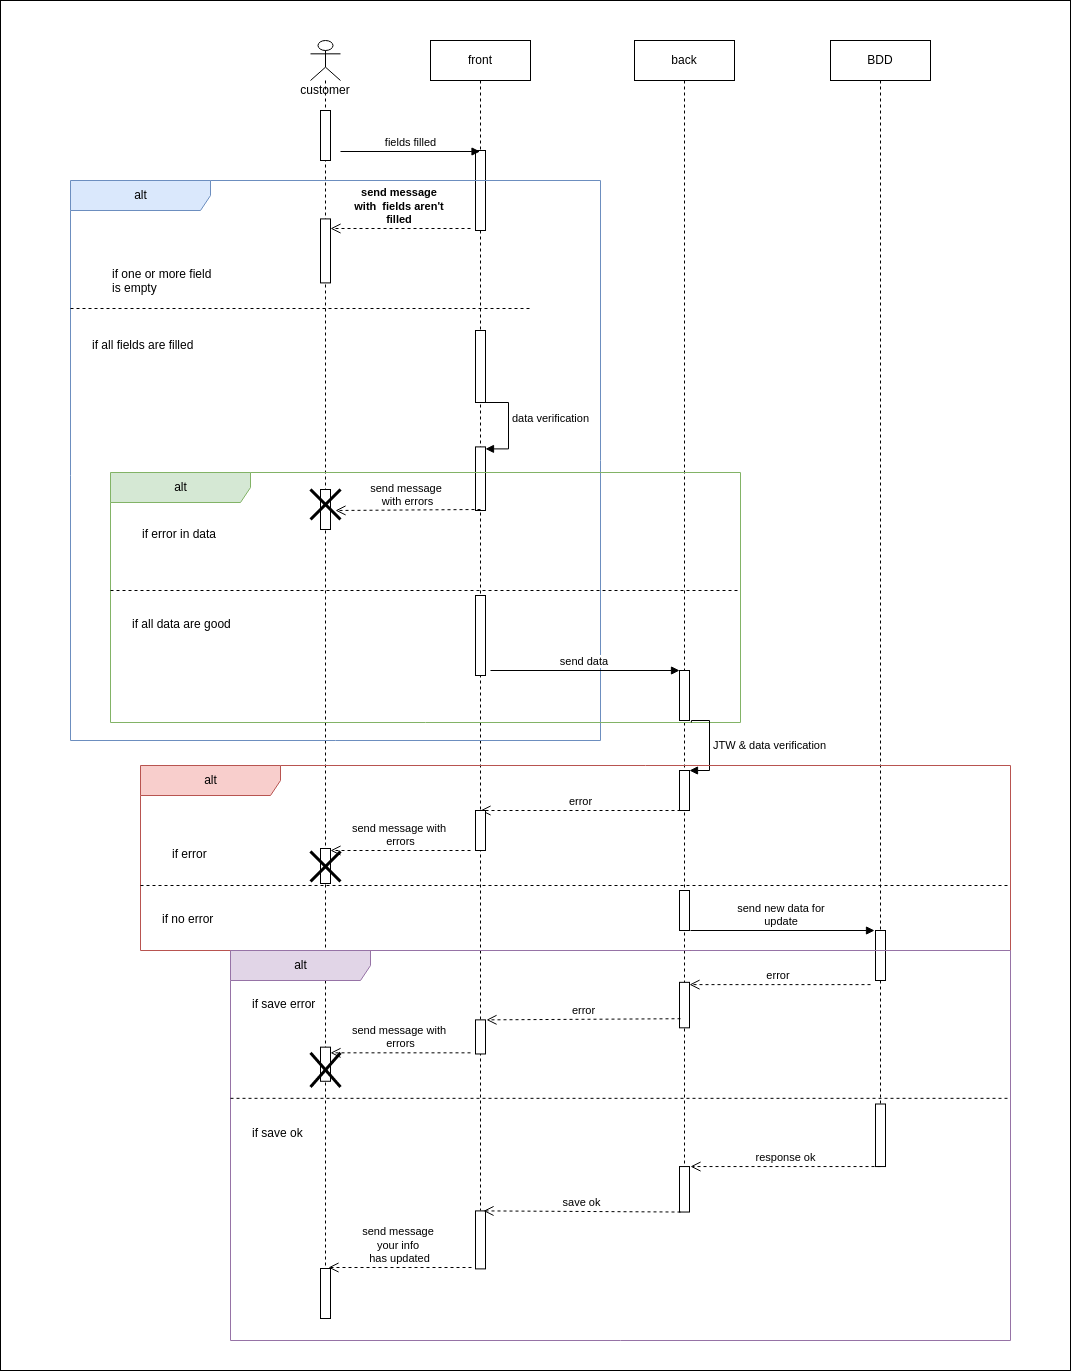

The diagram above was exported from draw.io. Its source (the exported page's mxGraphModel, read from the mxfile embedded in the PNG):
<mxGraphModel dx="2249" dy="675" grid="1" gridSize="10" guides="1" tooltips="1" connect="1" arrows="1" fold="1" page="1" pageScale="1" pageWidth="827" pageHeight="1169" background="#ffffff" math="0" shadow="0">
  <root>
    <mxCell id="0" />
    <mxCell id="1" parent="0" />
    <mxCell id="YdH_Pr7AsXWT1lD_N69a-70" value="" style="rounded=0;whiteSpace=wrap;html=1;" vertex="1" parent="1">
      <mxGeometry x="-270" width="1070" height="1370" as="geometry" />
    </mxCell>
    <mxCell id="YdH_Pr7AsXWT1lD_N69a-2" value="back" style="shape=umlLifeline;perimeter=lifelinePerimeter;whiteSpace=wrap;html=1;container=1;collapsible=0;recursiveResize=0;outlineConnect=0;" vertex="1" parent="1">
      <mxGeometry x="364" y="40" width="100" height="1150" as="geometry" />
    </mxCell>
    <mxCell id="YdH_Pr7AsXWT1lD_N69a-31" value="" style="html=1;points=[];perimeter=orthogonalPerimeter;" vertex="1" parent="YdH_Pr7AsXWT1lD_N69a-2">
      <mxGeometry x="45" y="630" width="10" height="50" as="geometry" />
    </mxCell>
    <mxCell id="YdH_Pr7AsXWT1lD_N69a-33" value="" style="html=1;points=[];perimeter=orthogonalPerimeter;" vertex="1" parent="YdH_Pr7AsXWT1lD_N69a-2">
      <mxGeometry x="45" y="730" width="10" height="40" as="geometry" />
    </mxCell>
    <mxCell id="YdH_Pr7AsXWT1lD_N69a-4" value="front" style="shape=umlLifeline;perimeter=lifelinePerimeter;whiteSpace=wrap;html=1;container=1;collapsible=0;recursiveResize=0;outlineConnect=0;" vertex="1" parent="1">
      <mxGeometry x="160" y="40" width="100" height="1170" as="geometry" />
    </mxCell>
    <mxCell id="YdH_Pr7AsXWT1lD_N69a-13" value="" style="html=1;points=[];perimeter=orthogonalPerimeter;" vertex="1" parent="YdH_Pr7AsXWT1lD_N69a-4">
      <mxGeometry x="45" y="110" width="10" height="80" as="geometry" />
    </mxCell>
    <mxCell id="YdH_Pr7AsXWT1lD_N69a-6" value="BDD" style="shape=umlLifeline;perimeter=lifelinePerimeter;whiteSpace=wrap;html=1;container=1;collapsible=0;recursiveResize=0;outlineConnect=0;" vertex="1" parent="1">
      <mxGeometry x="560" y="40" width="100" height="1110" as="geometry" />
    </mxCell>
    <mxCell id="YdH_Pr7AsXWT1lD_N69a-8" value="customer" style="shape=umlLifeline;participant=umlActor;perimeter=lifelinePerimeter;whiteSpace=wrap;html=1;container=1;collapsible=0;recursiveResize=0;verticalAlign=top;spacingTop=36;outlineConnect=0;" vertex="1" parent="1">
      <mxGeometry x="40" y="40" width="30" height="1240" as="geometry" />
    </mxCell>
    <mxCell id="YdH_Pr7AsXWT1lD_N69a-12" value="" style="html=1;points=[];perimeter=orthogonalPerimeter;" vertex="1" parent="YdH_Pr7AsXWT1lD_N69a-8">
      <mxGeometry x="10" y="70" width="10" height="50" as="geometry" />
    </mxCell>
    <mxCell id="YdH_Pr7AsXWT1lD_N69a-14" value="fields filled" style="html=1;verticalAlign=bottom;endArrow=block;rounded=0;" edge="1" parent="1">
      <mxGeometry width="80" relative="1" as="geometry">
        <mxPoint x="70" y="151" as="sourcePoint" />
        <mxPoint x="209.5" y="151" as="targetPoint" />
      </mxGeometry>
    </mxCell>
    <mxCell id="YdH_Pr7AsXWT1lD_N69a-15" value="alt" style="shape=umlFrame;tabWidth=110;tabHeight=30;tabPosition=left;html=1;boundedLbl=1;labelInHeader=1;width=140;height=30;fillColor=#dae8fc;strokeColor=#6c8ebf;container=0;" vertex="1" parent="1">
      <mxGeometry x="-200" y="180" width="530" height="560" as="geometry" />
    </mxCell>
    <mxCell id="YdH_Pr7AsXWT1lD_N69a-16" value="if one or more field &#10;is empty " style="text" vertex="1" parent="1">
      <mxGeometry x="-180" y="220" width="100" height="20" as="geometry">
        <mxPoint x="20" y="40" as="offset" />
      </mxGeometry>
    </mxCell>
    <mxCell id="YdH_Pr7AsXWT1lD_N69a-17" value="if all fields are filled" style="line;strokeWidth=1;dashed=1;labelPosition=center;verticalLabelPosition=bottom;align=left;verticalAlign=top;spacingLeft=20;spacingTop=15;" vertex="1" parent="1">
      <mxGeometry x="-200" y="300" width="460" height="16" as="geometry" />
    </mxCell>
    <mxCell id="YdH_Pr7AsXWT1lD_N69a-18" value="&lt;b&gt;send message&amp;nbsp;&lt;br&gt;with&amp;nbsp; fields aren't&amp;nbsp;&lt;br&gt;filled&amp;nbsp;&lt;/b&gt;" style="html=1;verticalAlign=bottom;endArrow=open;dashed=1;endSize=8;rounded=0;" edge="1" parent="1">
      <mxGeometry relative="1" as="geometry">
        <mxPoint x="200" y="228" as="sourcePoint" />
        <mxPoint x="60" y="228" as="targetPoint" />
      </mxGeometry>
    </mxCell>
    <mxCell id="YdH_Pr7AsXWT1lD_N69a-19" value="" style="html=1;points=[];perimeter=orthogonalPerimeter;" vertex="1" parent="1">
      <mxGeometry x="50" y="218.4" width="10" height="64" as="geometry" />
    </mxCell>
    <mxCell id="YdH_Pr7AsXWT1lD_N69a-20" value="" style="html=1;points=[];perimeter=orthogonalPerimeter;" vertex="1" parent="1">
      <mxGeometry x="205" y="330" width="10" height="72" as="geometry" />
    </mxCell>
    <mxCell id="YdH_Pr7AsXWT1lD_N69a-21" value="" style="html=1;points=[];perimeter=orthogonalPerimeter;" vertex="1" parent="1">
      <mxGeometry x="205" y="446.4" width="10" height="63.6" as="geometry" />
    </mxCell>
    <mxCell id="YdH_Pr7AsXWT1lD_N69a-22" value="data verification" style="edgeStyle=orthogonalEdgeStyle;html=1;align=left;spacingLeft=2;endArrow=block;rounded=0;entryX=1;entryY=0;" edge="1" parent="1">
      <mxGeometry relative="1" as="geometry">
        <mxPoint x="215" y="402" as="sourcePoint" />
        <Array as="points">
          <mxPoint x="208" y="402" />
          <mxPoint x="238" y="402" />
          <mxPoint x="238" y="448.40000000000003" />
        </Array>
        <mxPoint x="215" y="448.4000000000001" as="targetPoint" />
      </mxGeometry>
    </mxCell>
    <mxCell id="YdH_Pr7AsXWT1lD_N69a-23" value="alt" style="shape=umlFrame;tabWidth=110;tabHeight=30;tabPosition=left;html=1;boundedLbl=1;labelInHeader=1;width=140;height=30;fillColor=#d5e8d4;strokeColor=#82b366;container=0;" vertex="1" parent="1">
      <mxGeometry x="-160" y="472" width="630" height="250" as="geometry" />
    </mxCell>
    <mxCell id="YdH_Pr7AsXWT1lD_N69a-24" value="if error in data" style="text" vertex="1" parent="1">
      <mxGeometry x="-150" y="480" width="100" height="20" as="geometry">
        <mxPoint x="20" y="40" as="offset" />
      </mxGeometry>
    </mxCell>
    <mxCell id="YdH_Pr7AsXWT1lD_N69a-25" value="if all data are good" style="line;strokeWidth=1;dashed=1;labelPosition=center;verticalLabelPosition=bottom;align=left;verticalAlign=top;spacingLeft=20;spacingTop=15;" vertex="1" parent="1">
      <mxGeometry x="-160" y="585" width="630" height="10" as="geometry" />
    </mxCell>
    <mxCell id="YdH_Pr7AsXWT1lD_N69a-27" value="" style="html=1;points=[];perimeter=orthogonalPerimeter;" vertex="1" parent="1">
      <mxGeometry x="50" y="489" width="10" height="40" as="geometry" />
    </mxCell>
    <mxCell id="YdH_Pr7AsXWT1lD_N69a-28" value="" style="shape=umlDestroy;whiteSpace=wrap;html=1;strokeWidth=3;" vertex="1" parent="1">
      <mxGeometry x="40" y="489" width="30" height="30" as="geometry" />
    </mxCell>
    <mxCell id="YdH_Pr7AsXWT1lD_N69a-29" value="send message&amp;nbsp;&lt;br&gt;with errors" style="html=1;verticalAlign=bottom;endArrow=open;dashed=1;endSize=8;rounded=0;entryX=1.5;entryY=0.525;entryDx=0;entryDy=0;entryPerimeter=0;" edge="1" parent="1" target="YdH_Pr7AsXWT1lD_N69a-27">
      <mxGeometry relative="1" as="geometry">
        <mxPoint x="210" y="509" as="sourcePoint" />
        <mxPoint x="130" y="509" as="targetPoint" />
      </mxGeometry>
    </mxCell>
    <mxCell id="YdH_Pr7AsXWT1lD_N69a-30" value="" style="html=1;points=[];perimeter=orthogonalPerimeter;" vertex="1" parent="1">
      <mxGeometry x="205" y="595" width="10" height="80" as="geometry" />
    </mxCell>
    <mxCell id="YdH_Pr7AsXWT1lD_N69a-32" value="send data&amp;nbsp;" style="html=1;verticalAlign=bottom;endArrow=block;rounded=0;" edge="1" parent="1" target="YdH_Pr7AsXWT1lD_N69a-31">
      <mxGeometry width="80" relative="1" as="geometry">
        <mxPoint x="220" y="670" as="sourcePoint" />
        <mxPoint x="300" y="670" as="targetPoint" />
      </mxGeometry>
    </mxCell>
    <mxCell id="YdH_Pr7AsXWT1lD_N69a-34" value="JTW &amp;amp; data verification" style="edgeStyle=orthogonalEdgeStyle;html=1;align=left;spacingLeft=2;endArrow=block;rounded=0;entryX=1;entryY=0;exitX=0.922;exitY=1;exitDx=0;exitDy=0;exitPerimeter=0;" edge="1" target="YdH_Pr7AsXWT1lD_N69a-33" parent="1" source="YdH_Pr7AsXWT1lD_N69a-23">
      <mxGeometry relative="1" as="geometry">
        <mxPoint x="409" y="750" as="sourcePoint" />
        <Array as="points">
          <mxPoint x="421" y="720" />
          <mxPoint x="439" y="720" />
          <mxPoint x="439" y="770" />
        </Array>
      </mxGeometry>
    </mxCell>
    <mxCell id="YdH_Pr7AsXWT1lD_N69a-35" value="alt" style="shape=umlFrame;tabWidth=110;tabHeight=30;tabPosition=left;html=1;boundedLbl=1;labelInHeader=1;width=140;height=30;fillColor=#f8cecc;strokeColor=#b85450;container=0;" vertex="1" parent="1">
      <mxGeometry x="-130" y="765" width="870" height="185" as="geometry" />
    </mxCell>
    <mxCell id="YdH_Pr7AsXWT1lD_N69a-36" value="if error " style="text" vertex="1" parent="1">
      <mxGeometry x="-120" y="800" width="100" height="20" as="geometry">
        <mxPoint x="20" y="40" as="offset" />
      </mxGeometry>
    </mxCell>
    <mxCell id="YdH_Pr7AsXWT1lD_N69a-37" value="if no error" style="line;strokeWidth=1;dashed=1;labelPosition=center;verticalLabelPosition=bottom;align=left;verticalAlign=top;spacingLeft=20;spacingTop=15;" vertex="1" parent="1">
      <mxGeometry x="-130" y="880" width="870" height="10" as="geometry" />
    </mxCell>
    <mxCell id="YdH_Pr7AsXWT1lD_N69a-39" value="error" style="html=1;verticalAlign=bottom;endArrow=open;dashed=1;endSize=8;rounded=0;" edge="1" parent="1">
      <mxGeometry relative="1" as="geometry">
        <mxPoint x="410" y="810" as="sourcePoint" />
        <mxPoint x="210" y="810" as="targetPoint" />
      </mxGeometry>
    </mxCell>
    <mxCell id="YdH_Pr7AsXWT1lD_N69a-40" value="" style="html=1;points=[];perimeter=orthogonalPerimeter;" vertex="1" parent="1">
      <mxGeometry x="205" y="810" width="10" height="40" as="geometry" />
    </mxCell>
    <mxCell id="YdH_Pr7AsXWT1lD_N69a-41" value="" style="html=1;points=[];perimeter=orthogonalPerimeter;" vertex="1" parent="1">
      <mxGeometry x="50" y="848" width="10" height="35" as="geometry" />
    </mxCell>
    <mxCell id="YdH_Pr7AsXWT1lD_N69a-42" value="" style="shape=umlDestroy;whiteSpace=wrap;html=1;strokeWidth=3;" vertex="1" parent="1">
      <mxGeometry x="40" y="851" width="30" height="30" as="geometry" />
    </mxCell>
    <mxCell id="YdH_Pr7AsXWT1lD_N69a-43" value="send message with&amp;nbsp;&lt;br&gt;errors" style="html=1;verticalAlign=bottom;endArrow=open;dashed=1;endSize=8;rounded=0;" edge="1" parent="1" target="YdH_Pr7AsXWT1lD_N69a-41">
      <mxGeometry relative="1" as="geometry">
        <mxPoint x="200" y="850" as="sourcePoint" />
        <mxPoint x="120" y="850" as="targetPoint" />
      </mxGeometry>
    </mxCell>
    <mxCell id="YdH_Pr7AsXWT1lD_N69a-48" value="" style="html=1;points=[];perimeter=orthogonalPerimeter;" vertex="1" parent="1">
      <mxGeometry x="409" y="890" width="10" height="40" as="geometry" />
    </mxCell>
    <mxCell id="YdH_Pr7AsXWT1lD_N69a-49" value="send new data for&amp;nbsp;&lt;br&gt;update&amp;nbsp;" style="html=1;verticalAlign=bottom;endArrow=block;rounded=0;entryX=-0.1;entryY=0;entryDx=0;entryDy=0;entryPerimeter=0;" edge="1" parent="1" target="YdH_Pr7AsXWT1lD_N69a-50">
      <mxGeometry width="80" relative="1" as="geometry">
        <mxPoint x="420" y="930" as="sourcePoint" />
        <mxPoint x="500" y="930" as="targetPoint" />
      </mxGeometry>
    </mxCell>
    <mxCell id="YdH_Pr7AsXWT1lD_N69a-50" value="" style="html=1;points=[];perimeter=orthogonalPerimeter;" vertex="1" parent="1">
      <mxGeometry x="605" y="930" width="10" height="50" as="geometry" />
    </mxCell>
    <mxCell id="YdH_Pr7AsXWT1lD_N69a-51" value="alt" style="shape=umlFrame;tabWidth=110;tabHeight=30;tabPosition=left;html=1;boundedLbl=1;labelInHeader=1;width=140;height=30;fillColor=#e1d5e7;strokeColor=#9673a6;" vertex="1" parent="1">
      <mxGeometry x="-40" y="950" width="780" height="390" as="geometry" />
    </mxCell>
    <mxCell id="YdH_Pr7AsXWT1lD_N69a-52" value="if save error" style="text" vertex="1" parent="YdH_Pr7AsXWT1lD_N69a-51">
      <mxGeometry width="100" height="20" relative="1" as="geometry">
        <mxPoint x="20" y="40" as="offset" />
      </mxGeometry>
    </mxCell>
    <mxCell id="YdH_Pr7AsXWT1lD_N69a-53" value="if save ok" style="line;strokeWidth=1;dashed=1;labelPosition=center;verticalLabelPosition=bottom;align=left;verticalAlign=top;spacingLeft=20;spacingTop=15;" vertex="1" parent="YdH_Pr7AsXWT1lD_N69a-51">
      <mxGeometry y="142.14046822742475" width="780" height="11.37123745819398" as="geometry" />
    </mxCell>
    <mxCell id="YdH_Pr7AsXWT1lD_N69a-55" value="" style="html=1;points=[];perimeter=orthogonalPerimeter;" vertex="1" parent="YdH_Pr7AsXWT1lD_N69a-51">
      <mxGeometry x="449" y="31.83946488294314" width="10" height="45.48494983277592" as="geometry" />
    </mxCell>
    <mxCell id="YdH_Pr7AsXWT1lD_N69a-56" value="error&amp;nbsp;" style="html=1;verticalAlign=bottom;endArrow=open;dashed=1;endSize=8;rounded=0;" edge="1" parent="YdH_Pr7AsXWT1lD_N69a-51">
      <mxGeometry relative="1" as="geometry">
        <mxPoint x="640" y="34.11371237458194" as="sourcePoint" />
        <mxPoint x="459" y="34.11371237458194" as="targetPoint" />
      </mxGeometry>
    </mxCell>
    <mxCell id="YdH_Pr7AsXWT1lD_N69a-57" value="" style="html=1;points=[];perimeter=orthogonalPerimeter;" vertex="1" parent="YdH_Pr7AsXWT1lD_N69a-51">
      <mxGeometry x="245" y="69.36454849498327" width="10" height="34.11371237458194" as="geometry" />
    </mxCell>
    <mxCell id="YdH_Pr7AsXWT1lD_N69a-58" value="error" style="html=1;verticalAlign=bottom;endArrow=open;dashed=1;endSize=8;rounded=0;entryX=1.1;entryY=0;entryDx=0;entryDy=0;entryPerimeter=0;" edge="1" parent="YdH_Pr7AsXWT1lD_N69a-51" target="YdH_Pr7AsXWT1lD_N69a-57">
      <mxGeometry relative="1" as="geometry">
        <mxPoint x="450" y="68.22742474916387" as="sourcePoint" />
        <mxPoint x="370" y="68.22742474916387" as="targetPoint" />
      </mxGeometry>
    </mxCell>
    <mxCell id="YdH_Pr7AsXWT1lD_N69a-59" value="" style="html=1;points=[];perimeter=orthogonalPerimeter;" vertex="1" parent="YdH_Pr7AsXWT1lD_N69a-51">
      <mxGeometry x="90" y="96.65551839464882" width="10" height="34.11371237458194" as="geometry" />
    </mxCell>
    <mxCell id="YdH_Pr7AsXWT1lD_N69a-60" value="send message with&amp;nbsp;&lt;br&gt;errors" style="html=1;verticalAlign=bottom;endArrow=open;dashed=1;endSize=8;rounded=0;" edge="1" parent="YdH_Pr7AsXWT1lD_N69a-51">
      <mxGeometry relative="1" as="geometry">
        <mxPoint x="240" y="102.34113712374581" as="sourcePoint" />
        <mxPoint x="100" y="102.34113712374581" as="targetPoint" />
      </mxGeometry>
    </mxCell>
    <mxCell id="YdH_Pr7AsXWT1lD_N69a-61" value="" style="shape=umlDestroy;whiteSpace=wrap;html=1;strokeWidth=3;" vertex="1" parent="YdH_Pr7AsXWT1lD_N69a-51">
      <mxGeometry x="80" y="102.34113712374581" width="30" height="34.11371237458194" as="geometry" />
    </mxCell>
    <mxCell id="YdH_Pr7AsXWT1lD_N69a-62" value="" style="html=1;points=[];perimeter=orthogonalPerimeter;" vertex="1" parent="YdH_Pr7AsXWT1lD_N69a-51">
      <mxGeometry x="645" y="153.51170568561872" width="10" height="62.541806020066886" as="geometry" />
    </mxCell>
    <mxCell id="YdH_Pr7AsXWT1lD_N69a-63" value="" style="html=1;points=[];perimeter=orthogonalPerimeter;" vertex="1" parent="YdH_Pr7AsXWT1lD_N69a-51">
      <mxGeometry x="449" y="216.0535117056856" width="10" height="45.48494983277592" as="geometry" />
    </mxCell>
    <mxCell id="YdH_Pr7AsXWT1lD_N69a-65" value="response ok" style="html=1;verticalAlign=bottom;endArrow=open;dashed=1;endSize=8;rounded=0;" edge="1" parent="YdH_Pr7AsXWT1lD_N69a-51">
      <mxGeometry relative="1" as="geometry">
        <mxPoint x="650" y="216.0535117056856" as="sourcePoint" />
        <mxPoint x="460" y="216.0535117056856" as="targetPoint" />
      </mxGeometry>
    </mxCell>
    <mxCell id="YdH_Pr7AsXWT1lD_N69a-66" value="" style="html=1;points=[];perimeter=orthogonalPerimeter;" vertex="1" parent="YdH_Pr7AsXWT1lD_N69a-51">
      <mxGeometry x="245" y="260.4013377926421" width="10" height="57.993311036789294" as="geometry" />
    </mxCell>
    <mxCell id="YdH_Pr7AsXWT1lD_N69a-67" value="save ok" style="html=1;verticalAlign=bottom;endArrow=open;dashed=1;endSize=8;rounded=0;entryX=0.8;entryY=0;entryDx=0;entryDy=0;entryPerimeter=0;" edge="1" parent="YdH_Pr7AsXWT1lD_N69a-51" target="YdH_Pr7AsXWT1lD_N69a-66">
      <mxGeometry relative="1" as="geometry">
        <mxPoint x="450" y="261.5384615384615" as="sourcePoint" />
        <mxPoint x="370" y="261.5384615384615" as="targetPoint" />
      </mxGeometry>
    </mxCell>
    <mxCell id="YdH_Pr7AsXWT1lD_N69a-68" value="" style="html=1;points=[];perimeter=orthogonalPerimeter;" vertex="1" parent="YdH_Pr7AsXWT1lD_N69a-51">
      <mxGeometry x="90" y="318" width="10" height="50" as="geometry" />
    </mxCell>
    <mxCell id="YdH_Pr7AsXWT1lD_N69a-69" value="send message&amp;nbsp;&lt;br&gt;your info &lt;br&gt;has updated" style="html=1;verticalAlign=bottom;endArrow=open;dashed=1;endSize=8;rounded=0;entryX=0.8;entryY=-0.02;entryDx=0;entryDy=0;entryPerimeter=0;" edge="1" parent="YdH_Pr7AsXWT1lD_N69a-51" target="YdH_Pr7AsXWT1lD_N69a-68">
      <mxGeometry relative="1" as="geometry">
        <mxPoint x="241" y="317" as="sourcePoint" />
        <mxPoint x="161" y="317" as="targetPoint" />
      </mxGeometry>
    </mxCell>
  </root>
</mxGraphModel>